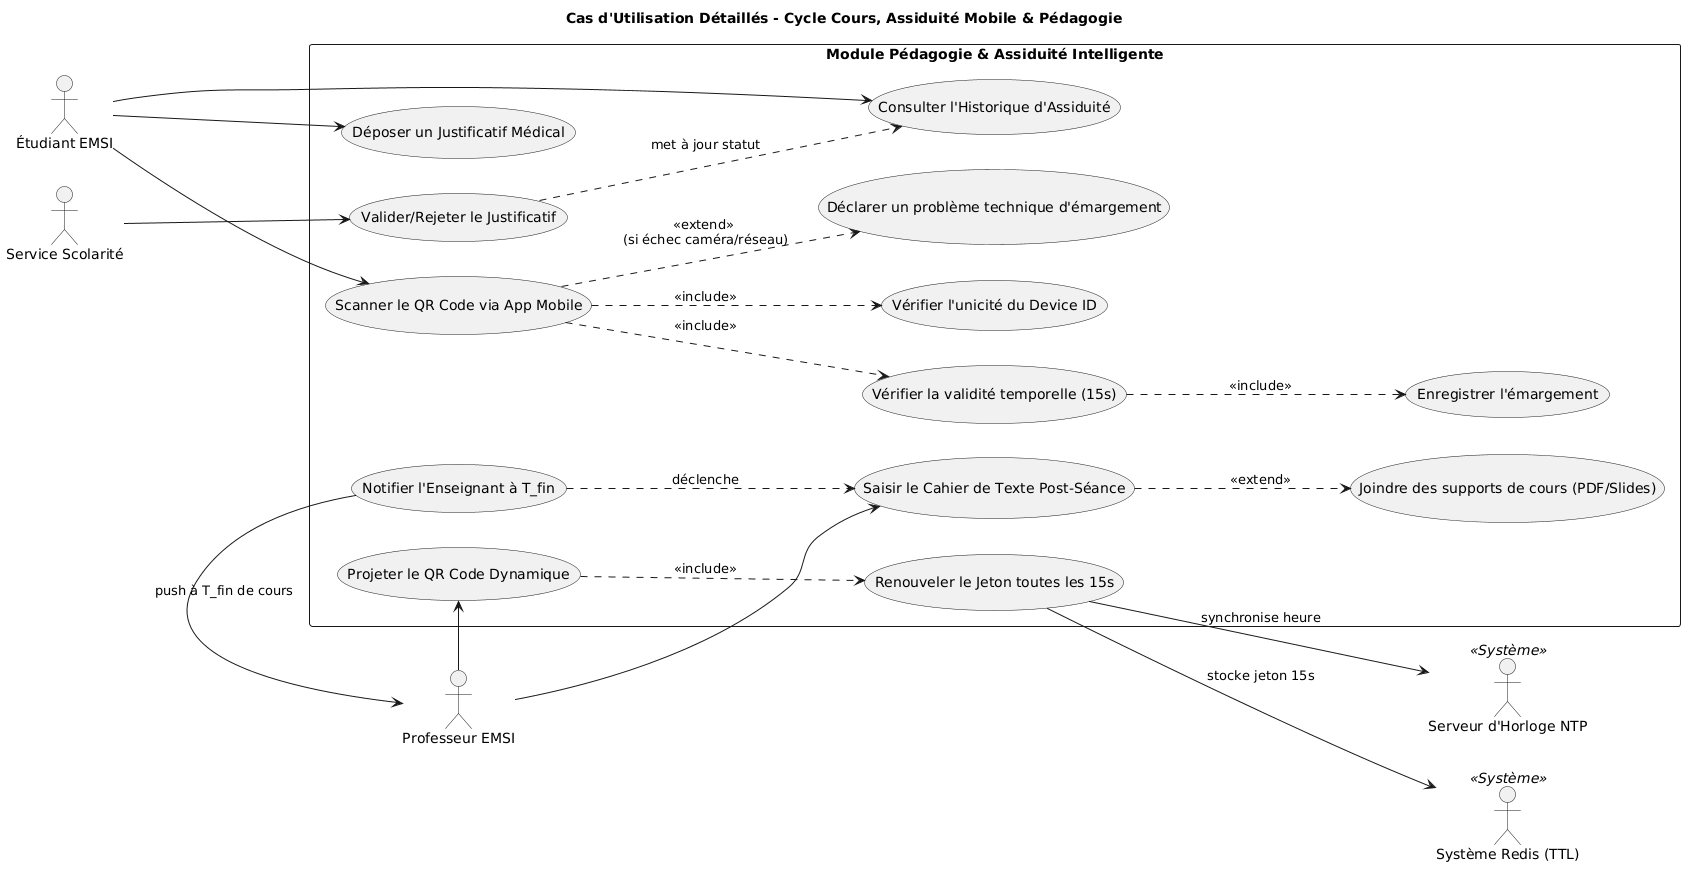

The diagram above was rendered by PlantUML. Its source (embedded in the PNG):
@startuml uc02_student_professor
title Cas d'Utilisation Détaillés - Cycle Cours, Assiduité Mobile & Pédagogie
left to right direction
skinparam packageStyle rectangle
skinparam shadowing false
skinparam defaultFontName "Segoe UI"

actor "Étudiant EMSI" as Student
actor "Professeur EMSI" as Prof
actor "Service Scolarité" as Scol
actor "Serveur d'Horloge NTP" as NTP <<Système>>
actor "Système Redis (TTL)" as Redis <<Système>>

rectangle "Module Pédagogie & Assiduité Intelligente" {
    usecase "Projeter le QR Code Dynamique" as UC_GenQR
    usecase "Renouveler le Jeton toutes les 15s" as UC_RotateToken
    usecase "Scanner le QR Code via App Mobile" as UC_ScanQR
    usecase "Vérifier la validité temporelle (15s)" as UC_VerifyTTL
    usecase "Vérifier l'unicité du Device ID" as UC_VerifyDevice
    usecase "Enregistrer l'émargement" as UC_SaveAttendance
    usecase "Déclarer un problème technique d'émargement" as UC_ReportTechIssue
    usecase "Saisir le Cahier de Texte Post-Séance" as UC_CahierTexte
    usecase "Joindre des supports de cours (PDF/Slides)" as UC_AttachResources
    usecase "Notifier l'Enseignant à T_fin" as UC_NotifyProf
    usecase "Consulter l'Historique d'Assiduité" as UC_ViewAttendance
    usecase "Déposer un Justificatif Médical" as UC_SubmitMedicalCert
    usecase "Valider/Rejeter le Justificatif" as UC_ValidateCert
}

Prof --> UC_GenQR
UC_GenQR ..> UC_RotateToken : <<include>>
UC_RotateToken --> Redis : stocke jeton 15s
UC_RotateToken --> NTP : synchronise heure

Student --> UC_ScanQR
UC_ScanQR ..> UC_VerifyTTL : <<include>>
UC_ScanQR ..> UC_VerifyDevice : <<include>>
UC_VerifyTTL ..> UC_SaveAttendance : <<include>>
UC_ScanQR ..> UC_ReportTechIssue : <<extend>> \n(si échec caméra/réseau)

Prof --> UC_CahierTexte
UC_CahierTexte ..> UC_AttachResources : <<extend>>
UC_NotifyProf --> Prof : push à T_fin de cours
UC_NotifyProf ..> UC_CahierTexte : déclenche

Student --> UC_ViewAttendance
Student --> UC_SubmitMedicalCert
Scol --> UC_ValidateCert
UC_ValidateCert ..> UC_ViewAttendance : met à jour statut
@enduml